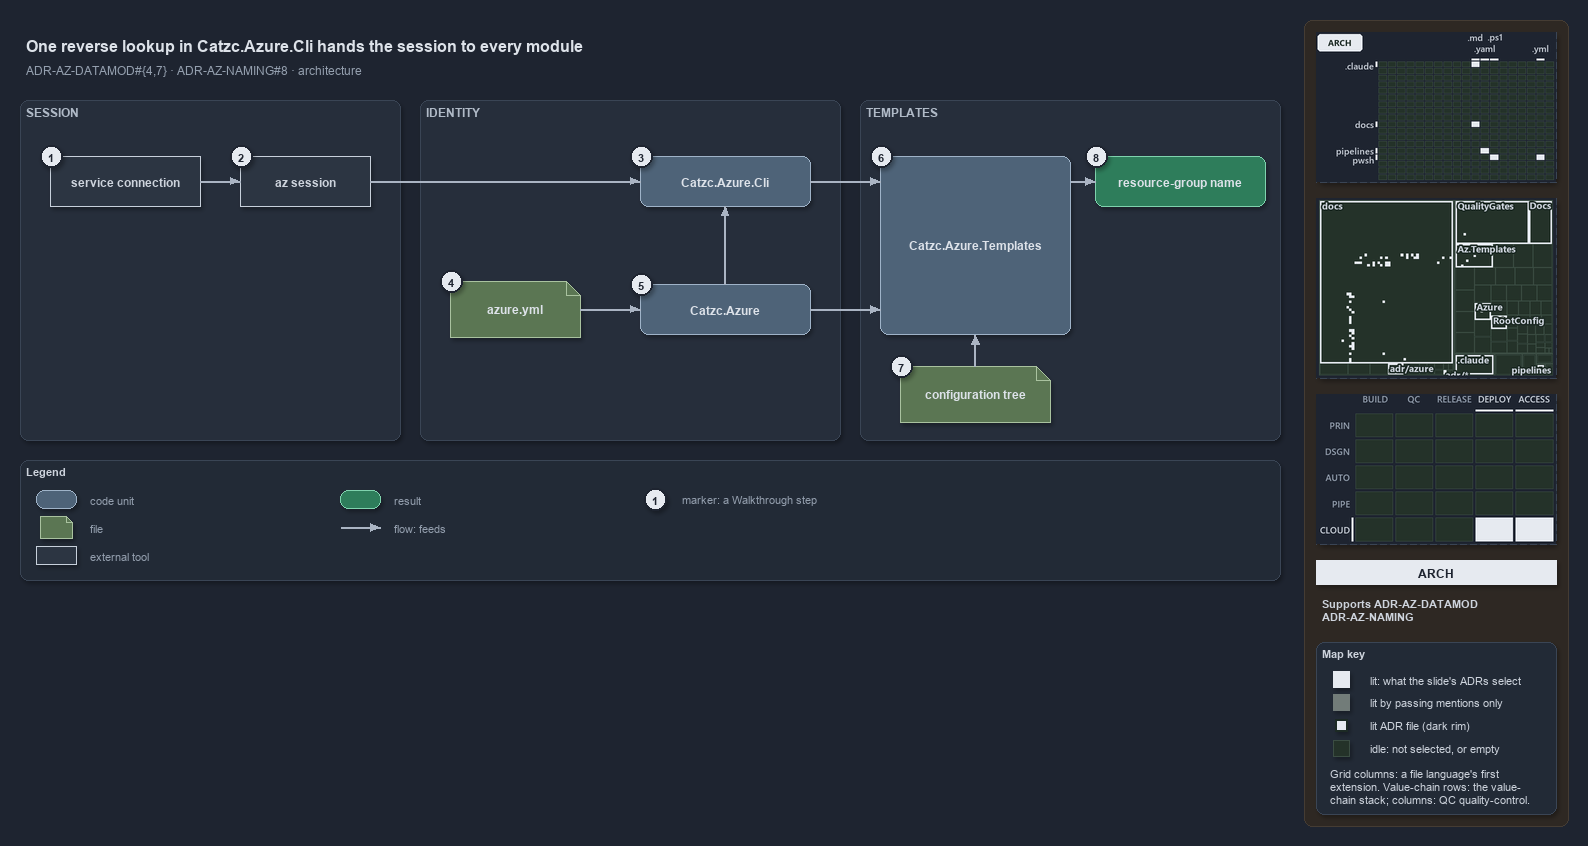

The diagram above was exported from draw.io. Its source (the exported page's mxGraphModel, read from the mxfile embedded in the PNG):
<mxGraphModel dx="1024" dy="768" grid="0" gridSize="10" guides="1" tooltips="1" connect="1" arrows="1" fold="1" page="1" pageScale="1" pageWidth="1572" pageHeight="640" background="#1E2430" math="0" shadow="1">
  <root>
    <mxCell id="0" />
    <mxCell id="1" parent="0" />
    <mxCell id="sidebar-bg" value="" style="rounded=1;arcSize=2;html=1;fillColor=#2E2823;strokeColor=#453C33;shadow=0;" vertex="1" parent="1">
      <mxGeometry x="1304" y="4" width="264" height="806" as="geometry" />
    </mxCell>
    <mxCell id="title" value="One reverse lookup in Catzc.Azure.Cli hands the session to every module" style="text;html=1;align=left;verticalAlign=middle;fontSize=16;fontStyle=1;fontColor=#DDE2E9;" vertex="1" parent="1">
      <mxGeometry x="20" y="14" width="1260" height="30" as="geometry" />
    </mxCell>
    <mxCell id="subtitle" value="ADR-AZ-DATAMOD#{4,7} &amp;#183; ADR-AZ-NAMING#8 &amp;#183; architecture" style="text;html=1;align=left;verticalAlign=middle;fontSize=12;fontColor=#949FAE;" vertex="1" parent="1">
      <mxGeometry x="20" y="44" width="1240" height="20" as="geometry" />
    </mxCell>
    <mxCell id="band-session" value="SESSION" style="rounded=1;html=1;arcSize=3;fillColor=#262E3B;strokeColor=#3A4555;verticalAlign=top;align=left;spacingLeft=8;fontStyle=1;fontSize=12;fontColor=#B0BAC7;" vertex="1" parent="1">
      <mxGeometry x="20" y="84" width="380" height="340" as="geometry" />
    </mxCell>
    <mxCell id="band-identity" value="IDENTITY" style="rounded=1;html=1;arcSize=3;fillColor=#262E3B;strokeColor=#3A4555;verticalAlign=top;align=left;spacingLeft=8;fontStyle=1;fontSize=12;fontColor=#B0BAC7;" vertex="1" parent="1">
      <mxGeometry x="420" y="84" width="420" height="340" as="geometry" />
    </mxCell>
    <mxCell id="band-templates" value="TEMPLATES" style="rounded=1;html=1;arcSize=3;fillColor=#262E3B;strokeColor=#3A4555;verticalAlign=top;align=left;spacingLeft=8;fontStyle=1;fontSize=12;fontColor=#B0BAC7;" vertex="1" parent="1">
      <mxGeometry x="860" y="84" width="420" height="340" as="geometry" />
    </mxCell>
    <mxCell id="g-sc" value="&lt;b&gt;service connection&lt;/b&gt;" style="rounded=0;whiteSpace=wrap;html=1;fillColor=#2C3542;strokeColor=#C7D0DB;fontColor=#CDD3DC;fontSize=12;" vertex="1" parent="1">
      <mxGeometry x="50" y="140" width="150" height="50" as="geometry" />
    </mxCell>
    <mxCell id="g-session" value="&lt;b&gt;az session&lt;/b&gt;" style="rounded=0;whiteSpace=wrap;html=1;fillColor=#2C3542;strokeColor=#C7D0DB;fontColor=#CDD3DC;fontSize=12;" vertex="1" parent="1">
      <mxGeometry x="240" y="140" width="130" height="50" as="geometry" />
    </mxCell>
    <mxCell id="g-cli" value="&lt;b&gt;Catzc.Azure.Cli&lt;/b&gt;" style="rounded=1;whiteSpace=wrap;html=1;arcSize=20;fillColor=#4E6378;strokeColor=#9FB3C8;fontColor=#DDE2E9;fontSize=12;" vertex="1" parent="1">
      <mxGeometry x="640" y="140" width="170" height="50" as="geometry" />
    </mxCell>
    <mxCell id="g-yml" value="&lt;b&gt;azure.yml&lt;/b&gt;" style="shape=note;size=14;whiteSpace=wrap;html=1;fillColor=#5B7653;strokeColor=#A9C29F;fontColor=#DDE2E9;fontSize=12;" vertex="1" parent="1">
      <mxGeometry x="450" y="265" width="130" height="56" as="geometry" />
    </mxCell>
    <mxCell id="g-azure" value="&lt;b&gt;Catzc.Azure&lt;/b&gt;" style="rounded=1;whiteSpace=wrap;html=1;arcSize=20;fillColor=#4E6378;strokeColor=#9FB3C8;fontColor=#DDE2E9;fontSize=12;" vertex="1" parent="1">
      <mxGeometry x="640" y="268" width="170" height="50" as="geometry" />
    </mxCell>
    <mxCell id="g-templates" value="&lt;b&gt;Catzc.Azure.Templates&lt;/b&gt;" style="rounded=1;whiteSpace=wrap;html=1;arcSize=20;fillColor=#4E6378;strokeColor=#9FB3C8;fontColor=#DDE2E9;fontSize=12;" vertex="1" parent="1">
      <mxGeometry x="880" y="140" width="190" height="178" as="geometry" />
    </mxCell>
    <mxCell id="g-tree" value="&lt;b&gt;configuration tree&lt;/b&gt;" style="shape=note;size=14;whiteSpace=wrap;html=1;fillColor=#5B7653;strokeColor=#A9C29F;fontColor=#DDE2E9;fontSize=12;" vertex="1" parent="1">
      <mxGeometry x="900" y="350" width="150" height="56" as="geometry" />
    </mxCell>
    <mxCell id="g-rg" value="&lt;b&gt;resource-group name&lt;/b&gt;" style="rounded=1;whiteSpace=wrap;html=1;arcSize=20;fillColor=#2E7D5B;strokeColor=#7FD3AE;fontColor=#DDE2E9;fontSize=12;" vertex="1" parent="1">
      <mxGeometry x="1095" y="140" width="170" height="50" as="geometry" />
    </mxCell>
    <mxCell id="port-templates-top" value="" style="text;html=1;strokeColor=none;fillColor=none;" vertex="1" parent="1">
      <mxGeometry x="880" y="165" width="1" height="1" as="geometry" />
    </mxCell>
    <mxCell id="port-templates-mid" value="" style="text;html=1;strokeColor=none;fillColor=none;" vertex="1" parent="1">
      <mxGeometry x="880" y="293" width="1" height="1" as="geometry" />
    </mxCell>
    <mxCell id="port-templates-bottom" value="" style="text;html=1;strokeColor=none;fillColor=none;" vertex="1" parent="1">
      <mxGeometry x="975" y="318" width="1" height="1" as="geometry" />
    </mxCell>
    <mxCell id="port-templates-right" value="" style="text;html=1;strokeColor=none;fillColor=none;" vertex="1" parent="1">
      <mxGeometry x="1070" y="165" width="1" height="1" as="geometry" />
    </mxCell>
    <mxCell id="e-sc-session" value="" style="edgeStyle=orthogonalEdgeStyle;rounded=1;html=1;fontSize=10;fontColor=#CDD3DC;endArrow=block;strokeColor=#AAB4C3;shadow=0;" edge="1" parent="1" source="g-sc" target="g-session">
      <mxGeometry relative="1" as="geometry" />
    </mxCell>
    <mxCell id="e-session-cli" value="" style="edgeStyle=orthogonalEdgeStyle;rounded=1;html=1;fontSize=10;fontColor=#CDD3DC;endArrow=block;strokeColor=#AAB4C3;shadow=0;" edge="1" parent="1" source="g-session" target="g-cli">
      <mxGeometry relative="1" as="geometry" />
    </mxCell>
    <mxCell id="e-yml-azure" value="" style="edgeStyle=orthogonalEdgeStyle;rounded=1;html=1;fontSize=10;fontColor=#CDD3DC;endArrow=block;strokeColor=#AAB4C3;shadow=0;" edge="1" parent="1" source="g-yml" target="g-azure">
      <mxGeometry relative="1" as="geometry" />
    </mxCell>
    <mxCell id="e-azure-cli" value="" style="edgeStyle=orthogonalEdgeStyle;rounded=1;html=1;fontSize=10;fontColor=#CDD3DC;endArrow=block;strokeColor=#AAB4C3;shadow=0;" edge="1" parent="1" source="g-azure" target="g-cli">
      <mxGeometry relative="1" as="geometry" />
    </mxCell>
    <mxCell id="e-cli-templates" value="" style="edgeStyle=orthogonalEdgeStyle;rounded=1;html=1;fontSize=10;fontColor=#CDD3DC;endArrow=block;strokeColor=#AAB4C3;shadow=0;" edge="1" parent="1" source="g-cli" target="port-templates-top">
      <mxGeometry relative="1" as="geometry" />
    </mxCell>
    <mxCell id="e-azure-templates" value="" style="edgeStyle=orthogonalEdgeStyle;rounded=1;html=1;fontSize=10;fontColor=#CDD3DC;endArrow=block;strokeColor=#AAB4C3;shadow=0;" edge="1" parent="1" source="g-azure" target="port-templates-mid">
      <mxGeometry relative="1" as="geometry" />
    </mxCell>
    <mxCell id="e-tree-templates" value="" style="edgeStyle=orthogonalEdgeStyle;rounded=1;html=1;fontSize=10;fontColor=#CDD3DC;endArrow=block;strokeColor=#AAB4C3;shadow=0;" edge="1" parent="1" source="g-tree" target="port-templates-bottom">
      <mxGeometry relative="1" as="geometry" />
    </mxCell>
    <mxCell id="e-templates-rg" value="" style="edgeStyle=orthogonalEdgeStyle;rounded=1;html=1;fontSize=10;fontColor=#CDD3DC;endArrow=block;strokeColor=#AAB4C3;shadow=0;" edge="1" parent="1" source="port-templates-right" target="g-rg">
      <mxGeometry relative="1" as="geometry" />
    </mxCell>
    <mxCell id="mark-1" value="1" style="ellipse;html=1;fillColor=#E6EAF0;strokeColor=#1E2430;strokeWidth=2;fontColor=#1E2430;fontStyle=1;fontSize=11;" vertex="1" parent="1">
      <mxGeometry x="40" y="129" width="22" height="22" as="geometry" />
    </mxCell>
    <mxCell id="mark-2" value="2" style="ellipse;html=1;fillColor=#E6EAF0;strokeColor=#1E2430;strokeWidth=2;fontColor=#1E2430;fontStyle=1;fontSize=11;" vertex="1" parent="1">
      <mxGeometry x="230" y="129" width="22" height="22" as="geometry" />
    </mxCell>
    <mxCell id="mark-3" value="3" style="ellipse;html=1;fillColor=#E6EAF0;strokeColor=#1E2430;strokeWidth=2;fontColor=#1E2430;fontStyle=1;fontSize=11;" vertex="1" parent="1">
      <mxGeometry x="630" y="129" width="22" height="22" as="geometry" />
    </mxCell>
    <mxCell id="mark-4" value="4" style="ellipse;html=1;fillColor=#E6EAF0;strokeColor=#1E2430;strokeWidth=2;fontColor=#1E2430;fontStyle=1;fontSize=11;" vertex="1" parent="1">
      <mxGeometry x="440" y="254" width="22" height="22" as="geometry" />
    </mxCell>
    <mxCell id="mark-5" value="5" style="ellipse;html=1;fillColor=#E6EAF0;strokeColor=#1E2430;strokeWidth=2;fontColor=#1E2430;fontStyle=1;fontSize=11;" vertex="1" parent="1">
      <mxGeometry x="630" y="257" width="22" height="22" as="geometry" />
    </mxCell>
    <mxCell id="mark-6" value="6" style="ellipse;html=1;fillColor=#E6EAF0;strokeColor=#1E2430;strokeWidth=2;fontColor=#1E2430;fontStyle=1;fontSize=11;" vertex="1" parent="1">
      <mxGeometry x="870" y="129" width="22" height="22" as="geometry" />
    </mxCell>
    <mxCell id="mark-7" value="7" style="ellipse;html=1;fillColor=#E6EAF0;strokeColor=#1E2430;strokeWidth=2;fontColor=#1E2430;fontStyle=1;fontSize=11;" vertex="1" parent="1">
      <mxGeometry x="890" y="339" width="22" height="22" as="geometry" />
    </mxCell>
    <mxCell id="mark-8" value="8" style="ellipse;html=1;fillColor=#E6EAF0;strokeColor=#1E2430;strokeWidth=2;fontColor=#1E2430;fontStyle=1;fontSize=11;" vertex="1" parent="1">
      <mxGeometry x="1085" y="129" width="22" height="22" as="geometry" />
    </mxCell>
    <mxCell id="legend" value="&lt;b&gt;Legend&lt;/b&gt;" style="rounded=1;whiteSpace=wrap;html=1;arcSize=6;fillColor=#222A36;strokeColor=#3A4555;align=left;verticalAlign=top;spacing=8;fontSize=11;fontColor=#CDD3DC;" vertex="1" parent="1">
      <mxGeometry x="20" y="444" width="1260" height="120" as="geometry" />
    </mxCell>
    <mxCell id="lg-code" value="" style="rounded=1;html=1;arcSize=20;fillColor=#4E6378;strokeColor=#9FB3C8;" vertex="1" parent="1">
      <mxGeometry x="36" y="474" width="40" height="18" as="geometry" />
    </mxCell>
    <mxCell id="lg-code-t" value="code unit" style="text;html=1;align=left;verticalAlign=middle;fontSize=11;fontColor=#949FAE;" vertex="1" parent="1">
      <mxGeometry x="84" y="473" width="200" height="20" as="geometry" />
    </mxCell>
    <mxCell id="lg-file" value="" style="shape=note;size=6;html=1;fillColor=#5B7653;strokeColor=#A9C29F;" vertex="1" parent="1">
      <mxGeometry x="40" y="500" width="32" height="22" as="geometry" />
    </mxCell>
    <mxCell id="lg-file-t" value="file" style="text;html=1;align=left;verticalAlign=middle;fontSize=11;fontColor=#949FAE;" vertex="1" parent="1">
      <mxGeometry x="84" y="501" width="200" height="20" as="geometry" />
    </mxCell>
    <mxCell id="lg-external" value="" style="rounded=0;html=1;fillColor=#2C3542;strokeColor=#C7D0DB;" vertex="1" parent="1">
      <mxGeometry x="36" y="530" width="40" height="18" as="geometry" />
    </mxCell>
    <mxCell id="lg-external-t" value="external tool" style="text;html=1;align=left;verticalAlign=middle;fontSize=11;fontColor=#949FAE;" vertex="1" parent="1">
      <mxGeometry x="84" y="529" width="200" height="20" as="geometry" />
    </mxCell>
    <mxCell id="lg-result" value="" style="rounded=1;html=1;arcSize=20;fillColor=#2E7D5B;strokeColor=#7FD3AE;" vertex="1" parent="1">
      <mxGeometry x="340" y="474" width="40" height="18" as="geometry" />
    </mxCell>
    <mxCell id="lg-result-t" value="result" style="text;html=1;align=left;verticalAlign=middle;fontSize=11;fontColor=#949FAE;" vertex="1" parent="1">
      <mxGeometry x="388" y="473" width="200" height="20" as="geometry" />
    </mxCell>
    <mxCell id="lg-flow-a" value="" style="text;html=1;strokeColor=none;fillColor=none;" vertex="1" parent="1">
      <mxGeometry x="340" y="511" width="1" height="1" as="geometry" />
    </mxCell>
    <mxCell id="lg-flow-b" value="" style="text;html=1;strokeColor=none;fillColor=none;" vertex="1" parent="1">
      <mxGeometry x="380" y="511" width="1" height="1" as="geometry" />
    </mxCell>
    <mxCell id="lg-flow" value="" style="edgeStyle=orthogonalEdgeStyle;rounded=1;html=1;endArrow=block;strokeColor=#AAB4C3;shadow=0;fontColor=#CDD3DC;" edge="1" parent="1" source="lg-flow-a" target="lg-flow-b">
      <mxGeometry relative="1" as="geometry" />
    </mxCell>
    <mxCell id="lg-flow-t" value="flow: feeds" style="text;html=1;align=left;verticalAlign=middle;fontSize=11;fontColor=#949FAE;" vertex="1" parent="1">
      <mxGeometry x="388" y="501" width="220" height="20" as="geometry" />
    </mxCell>
    <mxCell id="lg-mark" value="1" style="ellipse;html=1;fillColor=#E6EAF0;strokeColor=#1E2430;strokeWidth=2;fontColor=#1E2430;fontStyle=1;fontSize=11;" vertex="1" parent="1">
      <mxGeometry x="644" y="472" width="22" height="22" as="geometry" />
    </mxCell>
    <mxCell id="lg-mark-t" value="marker: a Walkthrough step" style="text;html=1;align=left;verticalAlign=middle;fontSize=11;fontColor=#949FAE;" vertex="1" parent="1">
      <mxGeometry x="676" y="473" width="220" height="20" as="geometry" />
    </mxCell>
    <mxCell id="minimap-grid" value="" style="shape=image;imageAspect=0;rounded=1;arcSize=4;whiteSpace=wrap;html=1;fillColor=#262E3B;strokeColor=#3A4555;dashed=1;fontColor=#949FAE;fontSize=11;image=data:image/png,(base64 omitted: 10700 chars);" vertex="1" parent="1">
      <mxGeometry x="1316" y="16" width="240" height="150" as="geometry" />
    </mxCell>
    <mxCell id="minimap-tree" value="" style="shape=image;imageAspect=0;rounded=1;arcSize=4;whiteSpace=wrap;html=1;fillColor=#262E3B;strokeColor=#3A4555;dashed=1;fontColor=#949FAE;fontSize=11;image=data:image/png,(base64 omitted: 24580 chars);" vertex="1" parent="1">
      <mxGeometry x="1316" y="182" width="240" height="180" as="geometry" />
    </mxCell>
    <mxCell id="minimap-chain" value="" style="shape=image;imageAspect=0;rounded=1;arcSize=4;whiteSpace=wrap;html=1;fillColor=#262E3B;strokeColor=#3A4555;dashed=1;fontColor=#949FAE;fontSize=11;image=data:image/png,(base64 omitted: 13548 chars);" vertex="1" parent="1">
      <mxGeometry x="1316" y="378" width="240" height="150" as="geometry" />
    </mxCell>
    <mxCell id="lens-badge" value="ARCH" style="rounded=0;whiteSpace=wrap;html=1;align=center;verticalAlign=middle;fontSize=12;fontStyle=1;fontColor=#1E2430;fillColor=#E6EAF0;strokeColor=none;" vertex="1" parent="1">
      <mxGeometry x="1316" y="544" width="240" height="24" as="geometry" />
    </mxCell>
    <mxCell id="supports" value="&lt;b&gt;Supports&lt;/b&gt; ADR-AZ-DATAMOD&lt;br&gt;ADR-AZ-NAMING" style="text;html=1;whiteSpace=wrap;align=left;verticalAlign=top;fontSize=11;fontColor=#CDD3DC;" vertex="1" parent="1">
      <mxGeometry x="1316" y="576" width="240" height="38" as="geometry" />
    </mxCell>
    <mxCell id="mapkey" value="&lt;b&gt;Map key&lt;/b&gt;" style="rounded=1;arcSize=6;whiteSpace=wrap;html=1;align=left;verticalAlign=top;fontSize=11;fontColor=#CDD3DC;fillColor=#222A36;strokeColor=#3A4555;spacingLeft=8;spacingTop=2;" vertex="1" parent="1">
      <mxGeometry x="1316" y="626" width="240" height="172" as="geometry" />
    </mxCell>
    <mxCell id="mapkey-lit" value="" style="rounded=0;html=1;fillColor=#E6EAF0;strokeColor=#E6EAF0;" vertex="1" parent="1">
      <mxGeometry x="1333.0" y="655.0" width="16" height="16" as="geometry" />
    </mxCell>
    <mxCell id="mapkey-lit-text" value="lit: what the slide's ADRs select" style="text;html=1;align=left;verticalAlign=middle;fontSize=11;fontColor=#CDD3DC;" vertex="1" parent="1">
      <mxGeometry x="1364" y="653" width="184" height="20" as="geometry" />
    </mxCell>
    <mxCell id="mapkey-touched" value="" style="rounded=0;html=1;fillColor=#727C79;strokeColor=#727C79;" vertex="1" parent="1">
      <mxGeometry x="1333.0" y="678.0" width="16" height="16" as="geometry" />
    </mxCell>
    <mxCell id="mapkey-touched-text" value="lit by passing mentions only" style="text;html=1;align=left;verticalAlign=middle;fontSize=11;fontColor=#CDD3DC;" vertex="1" parent="1">
      <mxGeometry x="1364" y="676" width="184" height="20" as="geometry" />
    </mxCell>
    <mxCell id="mapkey-adr" value="" style="rounded=0;html=1;fillColor=#E6EAF0;strokeColor=#1C2A24;strokeWidth=2;" vertex="1" parent="1">
      <mxGeometry x="1335.0" y="703.0" width="12" height="12" as="geometry" />
    </mxCell>
    <mxCell id="mapkey-adr-text" value="lit ADR file (dark rim)" style="text;html=1;align=left;verticalAlign=middle;fontSize=11;fontColor=#CDD3DC;" vertex="1" parent="1">
      <mxGeometry x="1364" y="699" width="184" height="20" as="geometry" />
    </mxCell>
    <mxCell id="mapkey-idle" value="" style="rounded=0;html=1;fillColor=#243229;strokeColor=#3B4D43;" vertex="1" parent="1">
      <mxGeometry x="1333.0" y="724.0" width="16" height="16" as="geometry" />
    </mxCell>
    <mxCell id="mapkey-idle-text" value="idle: not selected, or empty" style="text;html=1;align=left;verticalAlign=middle;fontSize=11;fontColor=#CDD3DC;" vertex="1" parent="1">
      <mxGeometry x="1364" y="722" width="184" height="20" as="geometry" />
    </mxCell>
    <mxCell id="mapkey-codes" value="Grid columns: a file language's first&lt;br&gt;extension. Value-chain rows: the value-&lt;br&gt;chain stack; columns: QC quality-control." style="text;html=1;align=left;verticalAlign=top;whiteSpace=wrap;fontSize=11;fontColor=#CDD3DC;" vertex="1" parent="1">
      <mxGeometry x="1324" y="746" width="224" height="46" as="geometry" />
    </mxCell>
  </root>
</mxGraphModel>